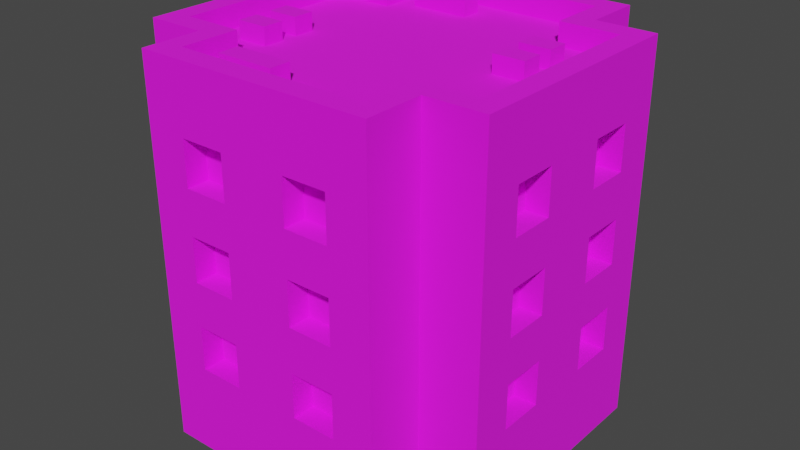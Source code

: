# Source: Building_4_Extra_Blue_.blend  (saved by Blender 3.3.6; exported with 4.5.12 LTS)
import bpy
from mathutils import Matrix  # noqa: F401  (used for matrix-valued properties, if any)

bpy.ops.wm.read_factory_settings(use_empty=True)
scene = bpy.context.scene
scene.name = 'Scene'

# ---- collections
col_collection = bpy.data.collections.new('Collection'); scene.collection.children.link(col_collection)

# ---- images (referenced by path relative to the original .blend; pixels are not part of the script)
import os
ASSET_DIR = os.environ.get("B2B_ASSET_DIR", "")  # directory of the original .blend (textures are referenced by path, not embedded)
HERE = os.path.dirname(os.path.abspath(__file__))  # packed textures are extracted next to this script under _unpacked/

def load_image(name, relpath, width, height, colorspace="sRGB"):
    """Load a texture the original file referenced (path relative to the .blend, or extracted next to this script)."""
    p = next((c for c in (os.path.join(HERE, relpath), os.path.join(ASSET_DIR, relpath)) if relpath and os.path.exists(c)), "")
    if p:
        img = bpy.data.images.load(p, check_existing=True)
        img.name = name
    else:  # same state as the original file: an image datablock whose file is absent (Cycles renders it pink)
        img = bpy.data.images.new(name, width, height)
        img.source = "FILE"
        img.filepath = "//" + (relpath or name)
    img.colorspace_settings.name = colorspace
    return img
img_color_png = load_image('Color.png', 'Color.png', 1024, 1024, 'sRGB')

# ---- materials (node trees are filled in below, after node groups)
mat_texture = bpy.data.materials.new('Texture')
mat_texture.use_transparent_shadow = False

# ---- material node trees
mat_texture.use_nodes = True; mat_texture.node_tree.nodes.clear()
_N = mat_texture.node_tree.nodes; _L = mat_texture.node_tree.links
n0 = _N.new('ShaderNodeBsdfPrincipled'); n0.name = 'Principled BSDF'; n0.location = (10, 300)
n0.distribution = 'GGX'
n0.subsurface_method = 'RANDOM_WALK_SKIN'
n0.inputs[2].default_value = 1.0
n0.inputs[3].default_value = 1.45
n0.inputs[27].default_value = (0.0, 0.0, 0.0, 1.0)
n0.inputs[28].default_value = 1.0
n1 = _N.new('ShaderNodeOutputMaterial'); n1.name = 'Material Output'; n1.location = (300, 300)
n2 = _N.new('ShaderNodeTexImage'); n2.name = 'Image Texture'; n2.location = (-280, 280)
n2.image = img_color_png
_L.new(n0.outputs[0], n1.inputs[0])
_L.new(n2.outputs[0], n0.inputs[0])
n1.is_active_output = True

# ---- world
world_world = bpy.data.worlds.new('World'); scene.world = world_world
world_world.use_nodes = True; world_world.node_tree.nodes.clear()
_N = world_world.node_tree.nodes; _L = world_world.node_tree.links
n0 = _N.new('ShaderNodeOutputWorld'); n0.name = 'World Output'; n0.location = (300, 300)
n1 = _N.new('ShaderNodeBackground'); n1.name = 'Background'; n1.location = (10, 300)
n1.inputs[0].default_value = (0.05088, 0.05088, 0.05088, 1.0)
_L.new(n1.outputs[0], n0.inputs[0])
n0.is_active_output = True
world_world.color = (0.05088, 0.05088, 0.05088)
world_world.use_sun_shadow = False
world_world.sun_shadow_jitter_overblur = 0.0

# ---- meshes
me_cube_007 = bpy.data.meshes.new('Cube.007')
me_cube_007.from_pydata([(0.4333, 0.7, 1.6), (0.15, 0.7, 1.2), (0.5333, -0.8, 0.0), (0.15, 0.7, 1.4), (0.5333, 0.8, 0.0), (0.4333, -0.7, 1.6), (-0.5333, 0.8, 0.0), (0.35, 0.7, 1.2), (0.35, 0.7, 1.4), (-0.4333, -0.7, 1.6), (-0.4333, 0.7, 1.6), (-0.5333, -0.8, 0.0), (-0.8, -0.5333, 0.0), (0.15, 0.7, 0.8), (0.7, -0.4333, 1.6), (0.15, 0.7, 1.0), (-0.7, -0.4333, 1.6), (0.8, -0.5333, 0.0), (0.35, 0.7, 0.8), (0.4333, -0.4333, 1.6), (0.35, 0.7, 1.0), (0.5333, -0.5333, 0.0), (-0.5333, -0.5333, 0.0), (-0.4333, -0.4333, 1.6), (0.15, 0.7, 0.4), (-0.7, 0.4333, 1.6), (0.8, 0.5333, 0.0), (0.15, 0.7, 0.6), (-0.8, 0.5333, 0.0), (0.7, 0.4333, 1.6), (0.5333, 0.5333, 0.0), (0.35, 0.7, 0.4), (0.35, 0.7, 0.6), (0.4333, 0.4333, 1.6), (-0.4333, 0.4333, 1.6), (-0.5333, 0.5333, 0.0), (-0.5333, 0.8, 1.6), (-0.35, 0.7, 1.2), (0.5333, 0.8, 1.6), (-0.35, 0.7, 1.4), (0.5333, -0.5333, 1.6), (0.5333, -0.8, 1.6), (-0.15, 0.7, 1.2), (-0.5333, -0.8, 1.6), (-0.5333, -0.5333, 1.6), (-0.15, 0.7, 1.4), (0.8, 0.5333, 1.6), (0.8, -0.5333, 1.6), (-0.35, 0.7, 0.8), (-0.8, -0.5333, 1.6), (-0.8, 0.5333, 1.6), (-0.35, 0.7, 1.0), (0.5333, 0.5333, 1.6), (-0.5333, 0.5333, 1.6), (-0.15, 0.7, 0.8), (-0.5333, 0.8, 1.7), (-0.15, 0.7, 1.0), (0.5333, 0.8, 1.7), (0.5333, -0.5333, 1.7), (0.5333, -0.8, 1.7), (-0.35, 0.7, 0.4), (-0.5333, -0.8, 1.7), (-0.5333, -0.5333, 1.7), (-0.35, 0.7, 0.6), (0.8, 0.5333, 1.7), (0.8, -0.5333, 1.7), (-0.15, 0.7, 0.4), (-0.8, -0.5333, 1.7), (-0.8, 0.5333, 1.7), (-0.15, 0.7, 0.6), (0.5333, 0.5333, 1.7), (-0.5333, 0.5333, 1.7), (-0.4333, 0.7, 1.7), (0.4333, 0.7, 1.7), (0.4333, -0.4333, 1.7), (0.15, -0.7, 1.2), (0.15, -0.7, 1.4), (0.4333, -0.7, 1.7), (-0.4333, -0.7, 1.7), (-0.4333, -0.4333, 1.7), (0.7, 0.4333, 1.7), (0.35, -0.7, 1.2), (0.35, -0.7, 1.4), (0.7, -0.4333, 1.7), (-0.7, -0.4333, 1.7), (-0.7, 0.4333, 1.7), (0.15, -0.7, 0.8), (0.4333, 0.4333, 1.7), (-0.4333, 0.4333, 1.7), (0.15, -0.7, 1.0), (0.35, -0.7, 0.8), (0.35, -0.7, 1.0), (0.15, -0.7, 0.4), (0.15, -0.7, 0.6), (0.35, -0.7, 0.4), (0.35, -0.7, 0.6), (-0.35, -0.7, 1.2), (-0.35, -0.7, 1.4), (-0.15, -0.7, 1.2), (-0.15, -0.7, 1.4), (-0.35, -0.7, 0.8), (-0.35, -0.7, 1.0), (-0.15, -0.7, 0.8), (-0.15, -0.7, 1.0), (-0.35, -0.7, 0.4), (-0.35, -0.7, 0.6), (-0.15, -0.7, 0.4), (-0.15, -0.7, 0.6), (0.7, 0.15, 1.2), (0.7, 0.15, 1.4), (0.7, 0.35, 1.2), (0.7, 0.35, 1.4), (0.7, 0.15, 0.8), (0.7, 0.15, 1.0), (0.7, 0.35, 0.8), (0.7, 0.35, 1.0), (0.7, 0.15, 0.4), (0.7, 0.15, 0.6), (0.7, 0.35, 0.4), (0.7, 0.35, 0.6), (0.7, -0.35, 1.2), (0.7, -0.35, 1.4), (0.7, -0.15, 1.2), (0.7, -0.15, 1.4), (0.7, -0.35, 0.8), (0.7, -0.35, 1.0), (0.7, -0.15, 0.8), (0.7, -0.15, 1.0), (0.7, -0.35, 0.4), (0.7, -0.35, 0.6), (0.7, -0.15, 0.4), (0.7, -0.15, 0.6), (-0.7, 0.15, 1.2), (-0.7, 0.15, 1.4), (-0.7, 0.35, 1.2), (-0.7, 0.35, 1.4), (-0.7, 0.15, 0.8), (-0.7, 0.15, 1.0), (-0.7, 0.35, 0.8), (-0.7, 0.35, 1.0), (-0.7, 0.15, 0.4), (-0.7, 0.15, 0.6), (-0.7, 0.35, 0.4), (-0.7, 0.35, 0.6), (-0.7, -0.35, 1.2), (-0.7, -0.35, 1.4), (-0.7, -0.15, 1.2), (-0.7, -0.15, 1.4), (-0.7, -0.35, 0.8), (-0.7, -0.35, 1.0), (-0.7, -0.15, 0.8), (-0.7, -0.15, 1.0), (-0.7, -0.35, 0.4), (-0.7, -0.35, 0.6), (-0.7, -0.15, 0.4), (-0.7, -0.15, 0.6), (-0.35, -0.8, 1.4), (-0.15, -0.8, 1.2), (0.15, -0.8, 1.4), (-0.15, -0.8, 1.4), (0.15, -0.8, 0.6), (0.15, -0.8, 0.8), (0.15, -0.8, 1.0), (0.15, -0.8, 1.2), (0.35, -0.8, 0.4), (0.35, -0.8, 1.2), (0.35, -0.8, 1.4), (0.35, -0.8, 0.8), (0.35, -0.8, 0.6), (0.35, -0.8, 1.0), (-0.35, -0.8, 0.4), (-0.35, -0.8, 0.6), (-0.35, -0.8, 0.8), (-0.35, -0.8, 1.2), (-0.35, -0.8, 1.0), (-0.15, -0.8, 0.6), (-0.15, -0.8, 0.8), (0.15, -0.8, 0.4), (-0.15, -0.8, 0.4), (-0.15, -0.8, 1.0), (-0.8, -0.35, 0.4), (-0.8, -0.35, 0.6), (-0.8, -0.35, 0.8), (-0.8, -0.35, 1.0), (-0.8, -0.35, 1.2), (-0.8, -0.15, 0.4), (-0.8, -0.15, 0.6), (-0.8, -0.15, 0.8), (-0.8, 0.15, 0.4), (-0.8, -0.15, 1.0), (-0.8, -0.35, 1.4), (-0.8, -0.15, 1.2), (-0.8, 0.15, 0.6), (-0.8, 0.15, 0.8), (-0.8, 0.15, 1.0), (-0.8, 0.15, 1.2), (-0.8, 0.15, 1.4), (-0.8, -0.15, 1.4), (-0.8, 0.35, 0.4), (-0.8, 0.35, 1.2), (-0.8, 0.35, 1.4), (-0.8, 0.35, 0.8), (-0.8, 0.35, 0.6), (-0.8, 0.35, 1.0), (-0.35, 0.8, 0.4), (-0.35, 0.8, 0.6), (-0.35, 0.8, 0.8), (-0.35, 0.8, 1.2), (-0.35, 0.8, 1.0), (-0.15, 0.8, 0.6), (-0.15, 0.8, 0.8), (0.15, 0.8, 0.4), (-0.15, 0.8, 0.4), (-0.15, 0.8, 1.0), (-0.35, 0.8, 1.4), (-0.15, 0.8, 1.2), (0.15, 0.8, 1.4), (-0.15, 0.8, 1.4), (0.15, 0.8, 0.6), (0.15, 0.8, 0.8), (0.15, 0.8, 1.0), (0.15, 0.8, 1.2), (0.35, 0.8, 0.4), (0.35, 0.8, 1.2), (0.35, 0.8, 1.4), (0.35, 0.8, 0.8), (0.35, 0.8, 0.6), (0.35, 0.8, 1.0), (0.8, -0.35, 0.4), (0.8, -0.35, 0.6), (0.8, -0.35, 0.8), (0.8, -0.35, 1.0), (0.8, -0.35, 1.2), (0.8, -0.35, 1.4), (0.8, 0.15, 1.4), (0.8, 0.35, 1.4), (0.8, 0.2667, 1.2), (0.8, 0.15, 1.2), (0.8, -0.15, 0.6), (0.8, -0.15, 0.8), (0.8, -0.15, 1.0), (0.8, -0.15, 1.2), (0.8, -0.15, 1.4), (0.8, 0.15, 0.4), (0.8, -0.15, 0.4), (0.8, 0.15, 1.0), (0.8, 0.25, 1.0), (0.8, 0.15, 0.6), (0.8, 0.15, 0.8), (0.8, 0.35, 0.4), (0.8, 0.35, 0.6), (0.8, 0.35, 0.8), (0.8, 0.35, 1.0), (0.8, 0.35, 1.2), (-0.4362, -0.2918, 1.578), (-0.4362, -0.2918, 1.678), (-0.5762, -0.2918, 1.578), (-0.5762, -0.2918, 1.678), (-0.4362, -0.1958, 1.578), (-0.4362, -0.1958, 1.678), (-0.5762, -0.1958, 1.578), (-0.5762, -0.1958, 1.678), (-0.4362, -0.1242, 1.578), (-0.4362, -0.1242, 1.678), (-0.5762, -0.1242, 1.578), (-0.5762, -0.1242, 1.678), (-0.4362, -0.02818, 1.578), (-0.4362, -0.02818, 1.678), (-0.5762, -0.02818, 1.578), (-0.5762, -0.02818, 1.678), (-0.07768, 0.5124, 1.578), (-0.07768, 0.5124, 1.678), (-0.3439, 0.5124, 1.578), (-0.3439, 0.5124, 1.678), (-0.07768, 0.6084, 1.578), (-0.07768, 0.6084, 1.678), (-0.3439, 0.6084, 1.578), (-0.3439, 0.6084, 1.678), (-0.06896, -0.6175, 1.578), (-0.06896, -0.6175, 1.678), (-0.3352, -0.6175, 1.578), (-0.3352, -0.6175, 1.678), (-0.06896, -0.5215, 1.578), (-0.06896, -0.5215, 1.678), (-0.3352, -0.5215, 1.578), (-0.3352, -0.5215, 1.678), (0.5638, 0.008184, 1.578), (0.5638, 0.008184, 1.678), (0.4238, 0.008184, 1.578), (0.4238, 0.008184, 1.678), (0.5638, 0.1042, 1.578), (0.5638, 0.1042, 1.678), (0.4238, 0.1042, 1.578), (0.4238, 0.1042, 1.678), (0.5638, 0.1758, 1.578), (0.5638, 0.1758, 1.678), (0.4238, 0.1758, 1.578), (0.4238, 0.1758, 1.678), (0.5638, 0.2718, 1.578), (0.5638, 0.2718, 1.678), (0.4238, 0.2718, 1.578), (0.4238, 0.2718, 1.678)], [], [(21, 40, 41, 2), (43, 11, 2, 41, 166, 165, 163, 162, 169, 167, 161, 160, 168, 164, 177, 178, 170, 171, 175, 176, 172, 174, 173, 156), (158, 166, 41, 43, 156, 159, 157, 173, 174, 179, 176, 175, 178, 177, 160, 161, 162, 163), (21, 17, 47, 40), (25, 16, 23, 9, 5, 19, 14, 29, 33, 0, 10, 34), (22, 11, 43, 44), (22, 44, 49, 12), (202, 192, 193, 201, 203, 199, 200, 50, 28, 12, 49, 190, 184, 183, 182, 181, 180, 185, 188, 198), (203, 194, 193, 192, 188, 185, 186, 181, 182, 187, 189, 183, 184, 191, 197, 190, 49, 50, 200, 196, 195, 199), (35, 28, 50, 53), (35, 53, 36, 6), (226, 218, 211, 212, 209, 205, 206, 210, 213, 208, 207, 215, 217, 214, 36, 38, 224, 216, 221, 220, 219, 225), (223, 224, 38, 4, 6, 36, 214, 207, 208, 206, 205, 204, 212, 211, 222, 226, 225, 227, 220, 221), (30, 4, 38, 52), (30, 52, 46, 26), (238, 239, 230, 229), (240, 241, 232, 231), (235, 46, 47, 233, 242, 234), (248, 247, 250, 251), (252, 253, 236, 246), (245, 246, 236, 237, 234, 242, 241, 240, 239, 238, 244, 228, 229, 230, 231, 232, 233, 47, 17, 26, 46, 235, 253, 252, 251, 250, 249, 243, 247, 248), (29, 14, 83, 80), (25, 34, 88, 85), (47, 46, 64, 65), (9, 23, 79, 78), (50, 49, 67, 68), (33, 29, 80, 87), (46, 52, 70, 64), (5, 9, 78, 77), (41, 40, 58, 59), (34, 10, 72, 88), (19, 5, 77, 74), (0, 33, 87, 73), (72, 73, 57, 55), (74, 77, 59, 58), (77, 78, 61, 59), (78, 79, 62, 61), (80, 83, 65, 64), (83, 74, 58, 65), (79, 84, 67, 62), (84, 85, 68, 67), (73, 87, 70, 57), (88, 72, 55, 71), (87, 80, 64, 70), (85, 88, 71, 68), (43, 41, 59, 61), (14, 19, 74, 83), (40, 47, 65, 58), (53, 50, 68, 71), (52, 38, 57, 70), (23, 16, 84, 79), (36, 53, 71, 55), (16, 25, 85, 84), (38, 36, 55, 57), (49, 44, 62, 67), (10, 0, 73, 72), (44, 43, 61, 62), (216, 3, 1, 221), (223, 7, 8, 224), (7, 1, 3, 8), (221, 1, 7, 223), (8, 3, 216, 224), (220, 15, 13, 219), (225, 18, 20, 227), (18, 13, 15, 20), (219, 13, 18, 225), (20, 15, 220, 227), (218, 27, 24, 211), (222, 31, 32, 226), (31, 24, 27, 32), (211, 24, 31, 222), (32, 27, 218, 226), (214, 39, 37, 207), (215, 42, 45, 217), (42, 37, 39, 45), (207, 37, 42, 215), (45, 39, 214, 217), (208, 51, 48, 206), (210, 54, 56, 213), (54, 48, 51, 56), (206, 48, 54, 210), (56, 51, 208, 213), (205, 63, 60, 204), (212, 66, 69, 209), (66, 60, 63, 69), (204, 60, 66, 212), (69, 63, 205, 209), (75, 76, 158, 163), (75, 81, 82, 76), (82, 81, 165, 166), (165, 81, 75, 163), (158, 76, 82, 166), (86, 89, 162, 161), (86, 90, 91, 89), (91, 90, 167, 169), (167, 90, 86, 161), (162, 89, 91, 169), (92, 93, 160, 177), (92, 94, 95, 93), (95, 94, 164, 168), (164, 94, 92, 177), (160, 93, 95, 168), (96, 97, 156, 173), (96, 98, 99, 97), (99, 98, 157, 159), (157, 98, 96, 173), (156, 97, 99, 159), (100, 101, 174, 172), (100, 102, 103, 101), (103, 102, 176, 179), (176, 102, 100, 172), (174, 101, 103, 179), (104, 105, 171, 170), (104, 106, 107, 105), (107, 106, 178, 175), (178, 106, 104, 170), (171, 105, 107, 175), (237, 108, 109, 234), (108, 110, 111, 109), (235, 111, 110, 253), (236, 253, 110, 108, 237), (234, 109, 111, 235), (248, 112, 113, 245), (112, 114, 115, 113), (252, 115, 114, 251), (251, 114, 112, 248), (245, 113, 115, 252, 246), (243, 116, 117, 247), (116, 118, 119, 117), (250, 119, 118, 249), (249, 118, 116, 243), (247, 117, 119, 250), (232, 120, 121, 233), (120, 122, 123, 121), (242, 123, 122, 241), (241, 122, 120, 232), (233, 121, 123, 242), (230, 124, 125, 231), (124, 126, 127, 125), (240, 127, 126, 239), (239, 126, 124, 230), (231, 125, 127, 240), (228, 128, 129, 229), (128, 130, 131, 129), (238, 131, 130, 244), (244, 130, 128, 228), (229, 129, 131, 238), (133, 132, 195, 196), (134, 135, 200, 199), (134, 132, 133, 135), (132, 134, 199, 195), (135, 133, 196, 200), (137, 136, 193, 194), (138, 139, 203, 201), (138, 136, 137, 139), (136, 138, 201, 193), (139, 137, 194, 203), (141, 140, 188, 192), (142, 143, 202, 198), (142, 140, 141, 143), (140, 142, 198, 188), (143, 141, 192, 202), (145, 144, 184, 190), (146, 147, 197, 191), (146, 144, 145, 147), (184, 144, 146, 191), (147, 145, 190, 197), (149, 148, 182, 183), (150, 151, 189, 187), (150, 148, 149, 151), (148, 150, 187, 182), (151, 149, 183, 189), (153, 152, 180, 181), (154, 155, 186, 185), (154, 152, 153, 155), (152, 154, 185, 180), (155, 153, 181, 186), (254, 255, 257, 256), (256, 257, 261, 260), (260, 261, 259, 258), (258, 259, 255, 254), (261, 257, 255, 259), (262, 263, 265, 264), (264, 265, 269, 268), (268, 269, 267, 266), (266, 267, 263, 262), (269, 265, 263, 267), (270, 271, 273, 272), (272, 273, 277, 276), (276, 277, 275, 274), (274, 275, 271, 270), (277, 273, 271, 275), (278, 279, 281, 280), (280, 281, 285, 284), (284, 285, 283, 282), (282, 283, 279, 278), (285, 281, 279, 283), (286, 287, 289, 288), (288, 289, 293, 292), (292, 293, 291, 290), (290, 291, 287, 286), (293, 289, 287, 291), (294, 295, 297, 296), (296, 297, 301, 300), (300, 301, 299, 298), (298, 299, 295, 294), (301, 297, 295, 299)])
_uv = me_cube_007.uv_layers.new(name='UVMap')
_uv.uv.foreach_set('vector', [0.5853, 0.912, 0.5855, 0.9122, 0.5855, 0.9122, 0.5853, 0.912, 0.5856, 0.9122, 0.5853, 0.912, 0.5853, 0.912, 0.5855, 0.9122, 0.5855, 0.9122, 0.5855, 0.9122, 0.5855, 0.9122, 0.5855, 0.9121, 0.5854, 0.9121, 0.5854, 0.9121, 0.5854, 0.9121, 0.5854, 0.9121, 0.5854, 0.9121, 0.5854, 0.912, 0.5854, 0.912, 0.5854, 0.912, 0.5854, 0.912, 0.5854, 0.9121, 0.5854, 0.9121, 0.5854, 0.9121, 0.5854, 0.9121, 0.5855, 0.9121, 0.5855, 0.9122, 0.5855, 0.9122, 0.5855, 0.9122, 0.5855, 0.9122, 0.5855, 0.9122, 0.5856, 0.9122, 0.5855, 0.9122, 0.5855, 0.9122, 0.5855, 0.9122, 0.5855, 0.9122, 0.5855, 0.9121, 0.5855, 0.9121, 0.5854, 0.9121, 0.5854, 0.9121, 0.5854, 0.912, 0.5854, 0.912, 0.5854, 0.9121, 0.5854, 0.9121, 0.5855, 0.9121, 0.5855, 0.9122, 0.5853, 0.912, 0.5853, 0.912, 0.5855, 0.9122, 0.5855, 0.9122, 0.2111, 0.6865, 0.2111, 0.6865, 0.2111, 0.6865, 0.2111, 0.6866, 0.2111, 0.6866, 0.2111, 0.6865, 0.211, 0.6865, 0.211, 0.6865, 0.2111, 0.6865, 0.2111, 0.6865, 0.2111, 0.6865, 0.2111, 0.6865, 0.5853, 0.912, 0.5853, 0.912, 0.5856, 0.9122, 0.5856, 0.9122, 0.5853, 0.912, 0.5856, 0.9122, 0.5856, 0.9122, 0.5853, 0.912, 0.5854, 0.9121, 0.5854, 0.9121, 0.5854, 0.9121, 0.5854, 0.9121, 0.5855, 0.9121, 0.5855, 0.9121, 0.5856, 0.9121, 0.5856, 0.9122, 0.5853, 0.912, 0.5853, 0.912, 0.5856, 0.9122, 0.5856, 0.9122, 0.5855, 0.9122, 0.5855, 0.9121, 0.5854, 0.9121, 0.5854, 0.9121, 0.5854, 0.912, 0.5854, 0.912, 0.5854, 0.912, 0.5854, 0.912, 0.5855, 0.9121, 0.5855, 0.9121, 0.5854, 0.9121, 0.5854, 0.9121, 0.5854, 0.912, 0.5854, 0.912, 0.5854, 0.9121, 0.5854, 0.9121, 0.5854, 0.9121, 0.5854, 0.9121, 0.5855, 0.9121, 0.5855, 0.9121, 0.5855, 0.9122, 0.5855, 0.9121, 0.5856, 0.9122, 0.5856, 0.9122, 0.5856, 0.9122, 0.5856, 0.9122, 0.5856, 0.9121, 0.5856, 0.9122, 0.5855, 0.9121, 0.5855, 0.9121, 0.5852, 0.9094, 0.5852, 0.9094, 0.5851, 0.9094, 0.5851, 0.9094, 0.5853, 0.912, 0.5856, 0.9122, 0.5856, 0.9122, 0.5853, 0.912, 0.5854, 0.912, 0.5854, 0.912, 0.5854, 0.912, 0.5854, 0.912, 0.5854, 0.912, 0.5854, 0.912, 0.5854, 0.9121, 0.5854, 0.9121, 0.5855, 0.9121, 0.5855, 0.9121, 0.5855, 0.9121, 0.5855, 0.9121, 0.5855, 0.9121, 0.5855, 0.9121, 0.5856, 0.9122, 0.5855, 0.9122, 0.5855, 0.9121, 0.5855, 0.9121, 0.5855, 0.9121, 0.5855, 0.9121, 0.5854, 0.9121, 0.5854, 0.9121, 0.5855, 0.9121, 0.5855, 0.9121, 0.5855, 0.9122, 0.5853, 0.912, 0.5853, 0.912, 0.5856, 0.9122, 0.5855, 0.9121, 0.5855, 0.9121, 0.5855, 0.9121, 0.5854, 0.9121, 0.5854, 0.912, 0.5854, 0.912, 0.5854, 0.912, 0.5854, 0.912, 0.5854, 0.912, 0.5854, 0.912, 0.5854, 0.9121, 0.5854, 0.9121, 0.5855, 0.9121, 0.5855, 0.9121, 0.5853, 0.912, 0.5853, 0.912, 0.5855, 0.9122, 0.5855, 0.9122, 0.5853, 0.912, 0.5855, 0.9122, 0.5855, 0.9122, 0.5853, 0.912, 0.5854, 0.9121, 0.5854, 0.9121, 0.5854, 0.9121, 0.5854, 0.9121, 0.5854, 0.9121, 0.5855, 0.9121, 0.5855, 0.9122, 0.5854, 0.9121, 0.5855, 0.9121, 0.5855, 0.9122, 0.5855, 0.9122, 0.5855, 0.9122, 0.5855, 0.9122, 0.5855, 0.9122, 0.5854, 0.9121, 0.5854, 0.9121, 0.5854, 0.9121, 0.5854, 0.9121, 0.5854, 0.9121, 0.5855, 0.9121, 0.5855, 0.9121, 0.5854, 0.9121, 0.5854, 0.9121, 0.5854, 0.9121, 0.5855, 0.9121, 0.5855, 0.9121, 0.5855, 0.9122, 0.5855, 0.9122, 0.5855, 0.9121, 0.5854, 0.9121, 0.5854, 0.9121, 0.5854, 0.9121, 0.5854, 0.912, 0.5854, 0.912, 0.5854, 0.9121, 0.5854, 0.9121, 0.5854, 0.9121, 0.5855, 0.9122, 0.5855, 0.9122, 0.5855, 0.9122, 0.5853, 0.912, 0.5853, 0.912, 0.5855, 0.9122, 0.5855, 0.9121, 0.5855, 0.9121, 0.5854, 0.9121, 0.5854, 0.9121, 0.5854, 0.9121, 0.5854, 0.912, 0.5854, 0.912, 0.5854, 0.9121, 0.5854, 0.9121, 0.6184, 0.9872, 0.6184, 0.9871, 0.6184, 0.9871, 0.6184, 0.9872, 0.6182, 0.9872, 0.6182, 0.9872, 0.6182, 0.9872, 0.6182, 0.9872, 0.6184, 0.9869, 0.6184, 0.9869, 0.6184, 0.9869, 0.6184, 0.9869, 0.6182, 0.9871, 0.6182, 0.9871, 0.6182, 0.9871, 0.6182, 0.9871, 0.6184, 0.9869, 0.6184, 0.9869, 0.6184, 0.9869, 0.6184, 0.9869, 0.6183, 0.9872, 0.6184, 0.9872, 0.6184, 0.9872, 0.6183, 0.9872, 0.6184, 0.9869, 0.6184, 0.9869, 0.6184, 0.9869, 0.6184, 0.9869, 0.6183, 0.9871, 0.6182, 0.9871, 0.6182, 0.9871, 0.6183, 0.9871, 0.6184, 0.9869, 0.6184, 0.9869, 0.6184, 0.9869, 0.6184, 0.9869, 0.6182, 0.9872, 0.6182, 0.9873, 0.6182, 0.9873, 0.6182, 0.9872, 0.6183, 0.9871, 0.6183, 0.9871, 0.6183, 0.9871, 0.6183, 0.9871, 0.6183, 0.9873, 0.6183, 0.9872, 0.6183, 0.9872, 0.6183, 0.9873, 0.6184, 0.9869, 0.6184, 0.9869, 0.6184, 0.9869, 0.6184, 0.9869, 0.6184, 0.9869, 0.6184, 0.9869, 0.6184, 0.9869, 0.6184, 0.9869, 0.6184, 0.9869, 0.6184, 0.9869, 0.6184, 0.9869, 0.6184, 0.9869, 0.6184, 0.9869, 0.6184, 0.9869, 0.6184, 0.9869, 0.6184, 0.9869, 0.6184, 0.9869, 0.6184, 0.9869, 0.6184, 0.9869, 0.6184, 0.9869, 0.6184, 0.9869, 0.6184, 0.9869, 0.6184, 0.9869, 0.6184, 0.9869, 0.6184, 0.9869, 0.6184, 0.9869, 0.6184, 0.9869, 0.6184, 0.9869, 0.6184, 0.9869, 0.6184, 0.9869, 0.6184, 0.9869, 0.6184, 0.9869, 0.6184, 0.9869, 0.6184, 0.9869, 0.6184, 0.9869, 0.6184, 0.9869, 0.6184, 0.9869, 0.6184, 0.9869, 0.6184, 0.9869, 0.6184, 0.9869, 0.6184, 0.9869, 0.6184, 0.9869, 0.6184, 0.9869, 0.6184, 0.9869, 0.6184, 0.9869, 0.6184, 0.9869, 0.6184, 0.9869, 0.6184, 0.9869, 0.6184, 0.9869, 0.6184, 0.9869, 0.6184, 0.9869, 0.6184, 0.9869, 0.6184, 0.9871, 0.6183, 0.9871, 0.6183, 0.9871, 0.6184, 0.9871, 0.6184, 0.9869, 0.6184, 0.9869, 0.6184, 0.9869, 0.6184, 0.9869, 0.6182, 0.9873, 0.6181, 0.9873, 0.6181, 0.9873, 0.6182, 0.9873, 0.6184, 0.9869, 0.6184, 0.9869, 0.6184, 0.9869, 0.6184, 0.9869, 0.6182, 0.9871, 0.6182, 0.9871, 0.6182, 0.9871, 0.6182, 0.9871, 0.6184, 0.9869, 0.6184, 0.9869, 0.6184, 0.9869, 0.6184, 0.9869, 0.6182, 0.9871, 0.6182, 0.9872, 0.6182, 0.9872, 0.6182, 0.9871, 0.6184, 0.9869, 0.6184, 0.9869, 0.6184, 0.9869, 0.6184, 0.9869, 0.6184, 0.9869, 0.6184, 0.9869, 0.6184, 0.9869, 0.6184, 0.9869, 0.6182, 0.9873, 0.6183, 0.9873, 0.6183, 0.9873, 0.6182, 0.9873, 0.6184, 0.9869, 0.6184, 0.9869, 0.6184, 0.9869, 0.6184, 0.9869, 0.5855, 0.912, 0.5855, 0.912, 0.5854, 0.912, 0.5854, 0.912, 0.5854, 0.9122, 0.5854, 0.9122, 0.5855, 0.9122, 0.5855, 0.9122, 0.8162, 0.7382, 0.8162, 0.7383, 0.8163, 0.7383, 0.8163, 0.7382, 0.5853, 0.9122, 0.5853, 0.9122, 0.5854, 0.9122, 0.5854, 0.9122, 0.5855, 0.9122, 0.5856, 0.9122, 0.5856, 0.9122, 0.5855, 0.9122, 0.5855, 0.912, 0.5855, 0.912, 0.5854, 0.912, 0.5854, 0.912, 0.5854, 0.9122, 0.5854, 0.9122, 0.5855, 0.9122, 0.5855, 0.9122, 0.8162, 0.7382, 0.8162, 0.7383, 0.8163, 0.7383, 0.8163, 0.7382, 0.5853, 0.9122, 0.5853, 0.9122, 0.5854, 0.9122, 0.5854, 0.9122, 0.5855, 0.9122, 0.5856, 0.9122, 0.5856, 0.9122, 0.5855, 0.9122, 0.5855, 0.912, 0.5855, 0.912, 0.5854, 0.912, 0.5854, 0.912, 0.5854, 0.9122, 0.5854, 0.9122, 0.5855, 0.9122, 0.5855, 0.9122, 0.8162, 0.7382, 0.8162, 0.7383, 0.8163, 0.7383, 0.8163, 0.7382, 0.5853, 0.9122, 0.5853, 0.9122, 0.5854, 0.9122, 0.5854, 0.9122, 0.5855, 0.9122, 0.5856, 0.9122, 0.5856, 0.9122, 0.5855, 0.9122, 0.5855, 0.912, 0.5855, 0.912, 0.5854, 0.912, 0.5854, 0.912, 0.5854, 0.9122, 0.5854, 0.9122, 0.5855, 0.9122, 0.5855, 0.9122, 0.8162, 0.7382, 0.8162, 0.7383, 0.8163, 0.7383, 0.8163, 0.7382, 0.5853, 0.9122, 0.5853, 0.9122, 0.5854, 0.9122, 0.5854, 0.9122, 0.5855, 0.9122, 0.5856, 0.9122, 0.5856, 0.9122, 0.5855, 0.9122, 0.5855, 0.912, 0.5855, 0.912, 0.5854, 0.912, 0.5854, 0.912, 0.5854, 0.9122, 0.5854, 0.9122, 0.5855, 0.9122, 0.5855, 0.9122, 0.8162, 0.7382, 0.8162, 0.7383, 0.8163, 0.7383, 0.8163, 0.7382, 0.5853, 0.9122, 0.5853, 0.9122, 0.5854, 0.9122, 0.5854, 0.9122, 0.5855, 0.9122, 0.5856, 0.9122, 0.5856, 0.9122, 0.5855, 0.9122, 0.5855, 0.912, 0.5855, 0.912, 0.5854, 0.912, 0.5854, 0.912, 0.5854, 0.9122, 0.5854, 0.9122, 0.5855, 0.9122, 0.5855, 0.9122, 0.8162, 0.7382, 0.8162, 0.7383, 0.8163, 0.7383, 0.8163, 0.7382, 0.5853, 0.9122, 0.5853, 0.9122, 0.5854, 0.9122, 0.5854, 0.9122, 0.5855, 0.9122, 0.5856, 0.9122, 0.5856, 0.9122, 0.5855, 0.9122, 0.5854, 0.9121, 0.5855, 0.9121, 0.5855, 0.912, 0.5854, 0.912, 0.8162, 0.7381, 0.8162, 0.7382, 0.8163, 0.7382, 0.8163, 0.7381, 0.5855, 0.9122, 0.5854, 0.9122, 0.5854, 0.9122, 0.5855, 0.9122, 0.5854, 0.9122, 0.5854, 0.9122, 0.5853, 0.9122, 0.5853, 0.9122, 0.5856, 0.9122, 0.5856, 0.9122, 0.5855, 0.9122, 0.5855, 0.9122, 0.5854, 0.9121, 0.5855, 0.9121, 0.5855, 0.912, 0.5854, 0.912, 0.8162, 0.7381, 0.8162, 0.7382, 0.8163, 0.7382, 0.8163, 0.7381, 0.5855, 0.9122, 0.5854, 0.9122, 0.5854, 0.9122, 0.5855, 0.9122, 0.5854, 0.9122, 0.5854, 0.9122, 0.5853, 0.9122, 0.5853, 0.9122, 0.5856, 0.9122, 0.5856, 0.9122, 0.5855, 0.9122, 0.5855, 0.9122, 0.5854, 0.9121, 0.5855, 0.9121, 0.5855, 0.912, 0.5854, 0.912, 0.8162, 0.7381, 0.8162, 0.7382, 0.8163, 0.7382, 0.8163, 0.7381, 0.5855, 0.9122, 0.5854, 0.9122, 0.5854, 0.9122, 0.5855, 0.9122, 0.5854, 0.9122, 0.5854, 0.9122, 0.5853, 0.9122, 0.5853, 0.9122, 0.5856, 0.9122, 0.5856, 0.9122, 0.5855, 0.9122, 0.5855, 0.9122, 0.5854, 0.9121, 0.5855, 0.9121, 0.5855, 0.912, 0.5854, 0.912, 0.8162, 0.7381, 0.8162, 0.7382, 0.8163, 0.7382, 0.8163, 0.7381, 0.5855, 0.9122, 0.5854, 0.9122, 0.5854, 0.9122, 0.5855, 0.9122, 0.5854, 0.9122, 0.5854, 0.9122, 0.5853, 0.9122, 0.5853, 0.9122, 0.5856, 0.9122, 0.5856, 0.9122, 0.5855, 0.9122, 0.5855, 0.9122, 0.5854, 0.9121, 0.5855, 0.9121, 0.5855, 0.912, 0.5854, 0.912, 0.8162, 0.7381, 0.8162, 0.7382, 0.8163, 0.7382, 0.8163, 0.7381, 0.5855, 0.9122, 0.5854, 0.9122, 0.5854, 0.9122, 0.5855, 0.9122, 0.5854, 0.9122, 0.5854, 0.9122, 0.5853, 0.9122, 0.5853, 0.9122, 0.5856, 0.9122, 0.5856, 0.9122, 0.5855, 0.9122, 0.5855, 0.9122, 0.5854, 0.9121, 0.5855, 0.9121, 0.5855, 0.912, 0.5854, 0.912, 0.8162, 0.7381, 0.8162, 0.7382, 0.8163, 0.7382, 0.8163, 0.7381, 0.5855, 0.9122, 0.5854, 0.9122, 0.5854, 0.9122, 0.5855, 0.9122, 0.5854, 0.9122, 0.5854, 0.9122, 0.5853, 0.9122, 0.5853, 0.9122, 0.5856, 0.9122, 0.5856, 0.9122, 0.5855, 0.9122, 0.5855, 0.9122, 0.5854, 0.912, 0.5854, 0.9121, 0.5855, 0.9121, 0.5855, 0.912, 0.8162, 0.7381, 0.8162, 0.7382, 0.8163, 0.7382, 0.8163, 0.7381, 0.5855, 0.9122, 0.5855, 0.9122, 0.5854, 0.9122, 0.5854, 0.9122, 0.5854, 0.9122, 0.5854, 0.9122, 0.5854, 0.9122, 0.5853, 0.9122, 0.5853, 0.9122, 0.5856, 0.9122, 0.5856, 0.9122, 0.5855, 0.9122, 0.5855, 0.9122, 0.5854, 0.912, 0.5854, 0.9121, 0.5855, 0.9121, 0.5855, 0.912, 0.8162, 0.7381, 0.8162, 0.7382, 0.8163, 0.7382, 0.8163, 0.7381, 0.5855, 0.9122, 0.5855, 0.9122, 0.5854, 0.9122, 0.5854, 0.9122, 0.5854, 0.9122, 0.5854, 0.9122, 0.5853, 0.9122, 0.5853, 0.9122, 0.5856, 0.9122, 0.5856, 0.9122, 0.5855, 0.9122, 0.5855, 0.9122, 0.5856, 0.9122, 0.5854, 0.912, 0.5854, 0.9121, 0.5855, 0.9121, 0.5855, 0.912, 0.8162, 0.7381, 0.8162, 0.7382, 0.8163, 0.7382, 0.8163, 0.7381, 0.5855, 0.9122, 0.5855, 0.9122, 0.5854, 0.9122, 0.5854, 0.9122, 0.5854, 0.9122, 0.5854, 0.9122, 0.5853, 0.9122, 0.5853, 0.9122, 0.5856, 0.9122, 0.5856, 0.9122, 0.5855, 0.9122, 0.5855, 0.9122, 0.5854, 0.912, 0.5854, 0.9121, 0.5855, 0.9121, 0.5855, 0.912, 0.8162, 0.7381, 0.8162, 0.7382, 0.8163, 0.7382, 0.8163, 0.7381, 0.5855, 0.9122, 0.5855, 0.9122, 0.5854, 0.9122, 0.5854, 0.9122, 0.5854, 0.9122, 0.5854, 0.9122, 0.5853, 0.9122, 0.5853, 0.9122, 0.5856, 0.9122, 0.5856, 0.9122, 0.5855, 0.9122, 0.5855, 0.9122, 0.5854, 0.912, 0.5854, 0.9121, 0.5855, 0.9121, 0.5855, 0.912, 0.8162, 0.7381, 0.8162, 0.7382, 0.8163, 0.7382, 0.8163, 0.7381, 0.5855, 0.9122, 0.5855, 0.9122, 0.5854, 0.9122, 0.5854, 0.9122, 0.5854, 0.9122, 0.5854, 0.9122, 0.5853, 0.9122, 0.5853, 0.9122, 0.5856, 0.9122, 0.5856, 0.9122, 0.5855, 0.9122, 0.5855, 0.9122, 0.5854, 0.912, 0.5854, 0.9121, 0.5855, 0.9121, 0.5855, 0.912, 0.8162, 0.7381, 0.8162, 0.7382, 0.8163, 0.7382, 0.8163, 0.7381, 0.5855, 0.9122, 0.5855, 0.9122, 0.5854, 0.9122, 0.5854, 0.9122, 0.5854, 0.9122, 0.5854, 0.9122, 0.5853, 0.9122, 0.5853, 0.9122, 0.5856, 0.9122, 0.5856, 0.9122, 0.5855, 0.9122, 0.5855, 0.9122, 0.5855, 0.912, 0.5854, 0.912, 0.5854, 0.912, 0.5855, 0.912, 0.5854, 0.9122, 0.5855, 0.9122, 0.5855, 0.9122, 0.5854, 0.9122, 0.8162, 0.7382, 0.8162, 0.7383, 0.8163, 0.7383, 0.8163, 0.7382, 0.5853, 0.9122, 0.5854, 0.9122, 0.5854, 0.9122, 0.5853, 0.9122, 0.5855, 0.9122, 0.5856, 0.9122, 0.5856, 0.9122, 0.5855, 0.9122, 0.5855, 0.912, 0.5854, 0.912, 0.5854, 0.912, 0.5855, 0.912, 0.5854, 0.9122, 0.5855, 0.9122, 0.5855, 0.9122, 0.5854, 0.9122, 0.8162, 0.7382, 0.8162, 0.7383, 0.8163, 0.7383, 0.8163, 0.7382, 0.5853, 0.9122, 0.5854, 0.9122, 0.5854, 0.9122, 0.5853, 0.9122, 0.5855, 0.9122, 0.5856, 0.9122, 0.5856, 0.9122, 0.5855, 0.9122, 0.5855, 0.912, 0.5854, 0.912, 0.5854, 0.912, 0.5855, 0.912, 0.5854, 0.9122, 0.5855, 0.9122, 0.5855, 0.9122, 0.5854, 0.9122, 0.8162, 0.7382, 0.8162, 0.7383, 0.8163, 0.7383, 0.8163, 0.7382, 0.5853, 0.9122, 0.5854, 0.9122, 0.5854, 0.9122, 0.5853, 0.9122, 0.5855, 0.9122, 0.5856, 0.9122, 0.5856, 0.9122, 0.5855, 0.9122, 0.5855, 0.912, 0.5854, 0.912, 0.5854, 0.912, 0.5855, 0.912, 0.5854, 0.9122, 0.5855, 0.9122, 0.5855, 0.9122, 0.5854, 0.9122, 0.8162, 0.7382, 0.8162, 0.7383, 0.8163, 0.7383, 0.8163, 0.7382, 0.5853, 0.9122, 0.5853, 0.9122, 0.5854, 0.9122, 0.5854, 0.9122, 0.5855, 0.9122, 0.5856, 0.9122, 0.5856, 0.9122, 0.5855, 0.9122, 0.5855, 0.912, 0.5854, 0.912, 0.5854, 0.912, 0.5855, 0.912, 0.5854, 0.9122, 0.5855, 0.9122, 0.5855, 0.9122, 0.5854, 0.9122, 0.8162, 0.7382, 0.8162, 0.7383, 0.8163, 0.7383, 0.8163, 0.7382, 0.5853, 0.9122, 0.5854, 0.9122, 0.5854, 0.9122, 0.5853, 0.9122, 0.5855, 0.9122, 0.5856, 0.9122, 0.5856, 0.9122, 0.5855, 0.9122, 0.5855, 0.912, 0.5854, 0.912, 0.5854, 0.912, 0.5855, 0.912, 0.5854, 0.9122, 0.5855, 0.9122, 0.5855, 0.9122, 0.5854, 0.9122, 0.8162, 0.7382, 0.8162, 0.7383, 0.8163, 0.7383, 0.8163, 0.7382, 0.5853, 0.9122, 0.5854, 0.9122, 0.5854, 0.9122, 0.5853, 0.9122, 0.5855, 0.9122, 0.5856, 0.9122, 0.5856, 0.9122, 0.5855, 0.9122, 0.6183, 0.9862, 0.6188, 0.9862, 0.6188, 0.9867, 0.6183, 0.9867, 0.6183, 0.9867, 0.6188, 0.9867, 0.6188, 0.9872, 0.6183, 0.9872, 0.6183, 0.9872, 0.6188, 0.9872, 0.6188, 0.9877, 0.6183, 0.9877, 0.6183, 0.9877, 0.6188, 0.9877, 0.6188, 0.9883, 0.6183, 0.9883, 0.6188, 0.9872, 0.6194, 0.9872, 0.6194, 0.9877, 0.6188, 0.9877, 0.6183, 0.9862, 0.6188, 0.9862, 0.6188, 0.9867, 0.6183, 0.9867, 0.6183, 0.9867, 0.6188, 0.9867, 0.6188, 0.9872, 0.6183, 0.9872, 0.6183, 0.9872, 0.6188, 0.9872, 0.6188, 0.9877, 0.6183, 0.9877, 0.6183, 0.9877, 0.6188, 0.9877, 0.6188, 0.9883, 0.6183, 0.9883, 0.6188, 0.9872, 0.6194, 0.9872, 0.6194, 0.9877, 0.6188, 0.9877, 0.6183, 0.9862, 0.6188, 0.9862, 0.6188, 0.9867, 0.6183, 0.9867, 0.6183, 0.9867, 0.6188, 0.9867, 0.6188, 0.9872, 0.6183, 0.9872, 0.6183, 0.9872, 0.6188, 0.9872, 0.6188, 0.9877, 0.6183, 0.9877, 0.6183, 0.9877, 0.6188, 0.9877, 0.6188, 0.9883, 0.6183, 0.9883, 0.6188, 0.9872, 0.6194, 0.9872, 0.6194, 0.9877, 0.6188, 0.9877, 0.6183, 0.9862, 0.6188, 0.9862, 0.6188, 0.9867, 0.6183, 0.9867, 0.6183, 0.9867, 0.6188, 0.9867, 0.6188, 0.9872, 0.6183, 0.9872, 0.6183, 0.9872, 0.6188, 0.9872, 0.6188, 0.9877, 0.6183, 0.9877, 0.6183, 0.9877, 0.6188, 0.9877, 0.6188, 0.9883, 0.6183, 0.9883, 0.6188, 0.9872, 0.6194, 0.9872, 0.6194, 0.9877, 0.6188, 0.9877, 0.6183, 0.9862, 0.6188, 0.9862, 0.6188, 0.9867, 0.6183, 0.9867, 0.6183, 0.9867, 0.6188, 0.9867, 0.6188, 0.9872, 0.6183, 0.9872, 0.6183, 0.9872, 0.6188, 0.9872, 0.6188, 0.9877, 0.6183, 0.9877, 0.6183, 0.9877, 0.6188, 0.9877, 0.6188, 0.9883, 0.6183, 0.9883, 0.6188, 0.9872, 0.6194, 0.9872, 0.6194, 0.9877, 0.6188, 0.9877, 0.6183, 0.9862, 0.6188, 0.9862, 0.6188, 0.9867, 0.6183, 0.9867, 0.6183, 0.9867, 0.6188, 0.9867, 0.6188, 0.9872, 0.6183, 0.9872, 0.6183, 0.9872, 0.6188, 0.9872, 0.6188, 0.9877, 0.6183, 0.9877, 0.6183, 0.9877, 0.6188, 0.9877, 0.6188, 0.9883, 0.6183, 0.9883, 0.6188, 0.9872, 0.6194, 0.9872, 0.6194, 0.9877, 0.6188, 0.9877])
me_cube_007.materials.append(mat_texture)
me_cube_007.update()

# ---- objects
ob_building_4_extra__blue = bpy.data.objects.new('Building_4_Extra (Blue)', me_cube_007)

# ---- transforms, parenting, visibility, modifiers, constraints
ob_building_4_extra__blue.location = (0.0, 0.0, 0.0)

# ---- collection membership
col_collection.objects.link(ob_building_4_extra__blue)

# ---- scene / render settings (as saved in the file)
scene.frame_start = 1; scene.frame_end = 250; scene.frame_set(1)
scene.render.engine = 'BLENDER_EEVEE_NEXT'
scene.cycles.sampling_pattern = 'TABULATED_SOBOL'
scene.cycles.use_light_tree = False
scene.view_settings.view_transform = 'Filmic'
bpy.context.view_layer.update()

# ---- added for rendering (the .blend has no active camera and no usable light): camera, sun
cam_auto = bpy.data.cameras.new('AutoCamera')
cam_auto.lens = 50.0
cam_auto.sensor_width = 36.0
cam_auto.clip_end = 1000.0
ob_auto_camera = bpy.data.objects.new('AutoCamera', cam_auto)
scene.collection.objects.link(ob_auto_camera)
ob_auto_camera.location = (2.61857, -3.14228, 2.94485)
ob_auto_camera.rotation_euler = (1.09748, -7.21219e-08, 0.694738)
scene.camera = ob_auto_camera
light_auto_sun = bpy.data.lights.new('AutoSun', 'SUN')
light_auto_sun.energy = 3.0
light_auto_sun.angle = 0.0523599
ob_auto_sun = bpy.data.objects.new('AutoSun', light_auto_sun)
scene.collection.objects.link(ob_auto_sun)
ob_auto_sun.rotation_euler = (0.872665, 0.174533, 0.523599)
bpy.context.view_layer.update()
